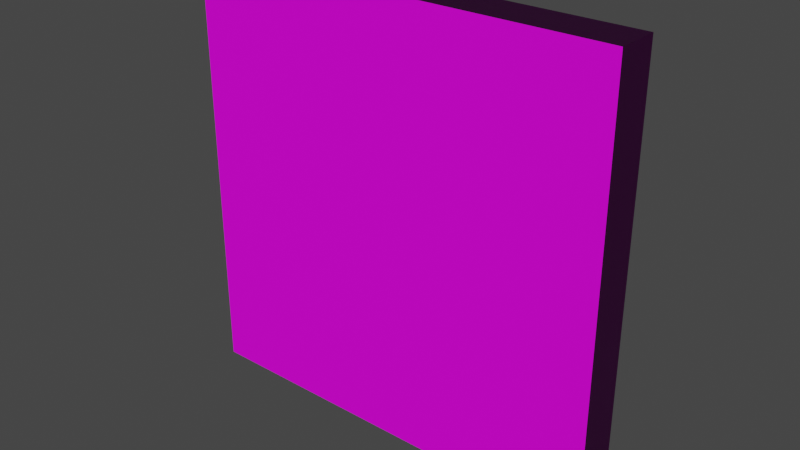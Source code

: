 # Source: brick_wall1.blend  (saved by Blender 3.0.42; exported with 4.5.12 LTS)
import bpy
from mathutils import Matrix  # noqa: F401  (used for matrix-valued properties, if any)

bpy.ops.wm.read_factory_settings(use_empty=True)
scene = bpy.context.scene
scene.name = 'Scene'

# ---- collections
col_collection = bpy.data.collections.new('Collection'); scene.collection.children.link(col_collection)

# ---- images (referenced by path relative to the original .blend; pixels are not part of the script)
import os
ASSET_DIR = os.environ.get("B2B_ASSET_DIR", "")  # directory of the original .blend (textures are referenced by path, not embedded)
HERE = os.path.dirname(os.path.abspath(__file__))  # packed textures are extracted next to this script under _unpacked/

def load_image(name, relpath, width, height, colorspace="sRGB"):
    """Load a texture the original file referenced (path relative to the .blend, or extracted next to this script)."""
    p = next((c for c in (os.path.join(HERE, relpath), os.path.join(ASSET_DIR, relpath)) if relpath and os.path.exists(c)), "")
    if p:
        img = bpy.data.images.load(p, check_existing=True)
        img.name = name
    else:  # same state as the original file: an image datablock whose file is absent (Cycles renders it pink)
        img = bpy.data.images.new(name, width, height)
        img.source = "FILE"
        img.filepath = "//" + (relpath or name)
    img.colorspace_settings.name = colorspace
    return img
img_stone_bricks_beige_albedo_jpg = load_image('stone_bricks_beige_albedo.jpg', 'stone_bricks_beige_albedo.jpg', 1024, 1024, 'sRGB')
img_stone_bricks_beige_normal_jpg = load_image('stone_bricks_beige_normal.jpg', 'stone_bricks_beige_normal.jpg', 1024, 1024, 'Non-Color')
img_stone_bricks_beige_gloss_jpg = load_image('stone_bricks_beige_gloss.jpg', 'stone_bricks_beige_gloss.jpg', 1024, 1024, 'Non-Color')

# ---- materials (node trees are filled in below, after node groups)
mat_material = bpy.data.materials.new('Material')
mat_material.alpha_threshold = 0.0
mat_material.use_transparent_shadow = False
mat_material.line_color = (0.0, 0.0, 0.0, 1.0)

# ---- material node trees
mat_material.use_nodes = True; mat_material.node_tree.nodes.clear()
_N = mat_material.node_tree.nodes; _L = mat_material.node_tree.links
n0 = _N.new('ShaderNodeTexImage'); n0.name = 'Image Texture'; n0.location = (-529, 299)
n0.image = img_stone_bricks_beige_albedo_jpg
n1 = _N.new('ShaderNodeNormalMap'); n1.name = 'Normal Map'; n1.location = (-165, -267)
n2 = _N.new('ShaderNodeOutputMaterial'); n2.name = 'Material Output'; n2.location = (416, 300)
n3 = _N.new('ShaderNodeTexImage'); n3.name = 'Image Texture.001'; n3.location = (-535, -263)
n3.image = img_stone_bricks_beige_normal_jpg
n4 = _N.new('ShaderNodeBsdfPrincipled'); n4.name = 'Principled BSDF'; n4.location = (103, 300)
n4.distribution = 'GGX'
n4.subsurface_method = 'RANDOM_WALK_SKIN'
n4.inputs[3].default_value = 1.45
n4.inputs[13].default_value = 0.15
n4.inputs[27].default_value = (0.0, 0.0, 0.0, 1.0)
n4.inputs[28].default_value = 1.0
n5 = _N.new('ShaderNodeTexImage'); n5.name = 'Image Texture.002'; n5.location = (-532, 20)
n5.image = img_stone_bricks_beige_gloss_jpg
n6 = _N.new('ShaderNodeInvert'); n6.name = 'Invert'; n6.location = (-200, 5)
_L.new(n4.outputs[0], n2.inputs[0])
_L.new(n0.outputs[0], n4.inputs[0])
_L.new(n3.outputs[0], n1.inputs[1])
_L.new(n1.outputs[0], n4.inputs[5])
_L.new(n5.outputs[0], n6.inputs[1])
_L.new(n6.outputs[0], n4.inputs[2])
n2.is_active_output = True

# ---- world
world_world = bpy.data.worlds.new('World'); scene.world = world_world
world_world.use_nodes = True; world_world.node_tree.nodes.clear()
_N = world_world.node_tree.nodes; _L = world_world.node_tree.links
n0 = _N.new('ShaderNodeOutputWorld'); n0.name = 'World Output'; n0.location = (300, 300)
n1 = _N.new('ShaderNodeBackground'); n1.name = 'Background'; n1.location = (10, 300)
n1.inputs[0].default_value = (0.05088, 0.05088, 0.05088, 1.0)
_L.new(n1.outputs[0], n0.inputs[0])
n0.is_active_output = True
world_world.color = (0.05088, 0.05088, 0.05088)
world_world.use_sun_shadow = False
world_world.sun_shadow_jitter_overblur = 0.0

# ---- meshes
me_cube = bpy.data.meshes.new('Cube')
me_cube.from_pydata([(1.0, 1.0, 1.0), (1.0, 1.0, -1.0), (1.0, -1.0, 1.0), (1.0, -1.0, -1.0), (-1.0, 1.0, 1.0), (-1.0, 1.0, -1.0), (-1.0, -1.0, 1.0), (-1.0, -1.0, -1.0)], [], [(0, 4, 6, 2), (3, 2, 6, 7), (7, 6, 4, 5), (5, 1, 3, 7), (1, 0, 2, 3), (5, 4, 0, 1)])
_uv = me_cube.uv_layers.new(name='UVMap')
_uv.uv.foreach_set('vector', [0.6845, 0.1473, 0.9821, 0.1473, 0.9821, 0.1861, 0.6845, 0.1861, 0.3155, 0.01786, 0.3155, 0.3155, 0.01786, 0.3155, 0.01786, 0.01786, 0.211, 0.3512, 0.211, 0.6488, 0.1223, 0.6488, 0.1223, 0.3512, 0.3512, 0.1479, 0.6488, 0.1479, 0.6488, 0.1855, 0.3512, 0.1855, 0.5343, 0.3512, 0.5343, 0.6488, 0.4657, 0.6488, 0.4657, 0.3512, 0.3155, 0.6845, 0.3155, 0.9821, 0.01786, 0.9821, 0.01786, 0.6845])
me_cube.materials.append(mat_material)
me_cube.use_remesh_preserve_volume = False
me_cube.use_remesh_preserve_attributes = False
me_cube.use_mirror_vertex_groups = False
me_cube.update()

# ---- objects
ob_cube = bpy.data.objects.new('Cube', me_cube)

# ---- transforms, parenting, visibility, modifiers, constraints
ob_cube.location = (0.0, 0.0, 10.0)
ob_cube.scale = (10.0, 1.0, 10.0)
ob_cube.lock_rotations_4d = False
ob_cube.empty_display_type = 'ARROWS'
ob_cube.lineart.crease_threshold = 0.0

# ---- collection membership
col_collection.objects.link(ob_cube)

# ---- scene / render settings (as saved in the file)
scene.frame_start = 1; scene.frame_end = 250; scene.frame_set(1)
scene.render.engine = 'BLENDER_EEVEE_NEXT'
scene.cycles.sampling_pattern = 'TABULATED_SOBOL'
scene.cycles.use_light_tree = False
scene.view_settings.view_transform = 'Filmic'
bpy.context.view_layer.update()

# ---- added for rendering (the .blend has no active camera and no usable light): camera, sun
cam_auto = bpy.data.cameras.new('AutoCamera')
cam_auto.lens = 50.0
cam_auto.sensor_width = 36.0
cam_auto.clip_end = 1000.0
ob_auto_camera = bpy.data.objects.new('AutoCamera', cam_auto)
scene.collection.objects.link(ob_auto_camera)
ob_auto_camera.location = (26.2346, -31.4816, 30.9877)
ob_auto_camera.rotation_euler = (1.09748, -7.21219e-08, 0.694738)
scene.camera = ob_auto_camera
light_auto_sun = bpy.data.lights.new('AutoSun', 'SUN')
light_auto_sun.energy = 3.0
light_auto_sun.angle = 0.0523599
ob_auto_sun = bpy.data.objects.new('AutoSun', light_auto_sun)
scene.collection.objects.link(ob_auto_sun)
ob_auto_sun.rotation_euler = (0.872665, 0.174533, 0.523599)
bpy.context.view_layer.update()
